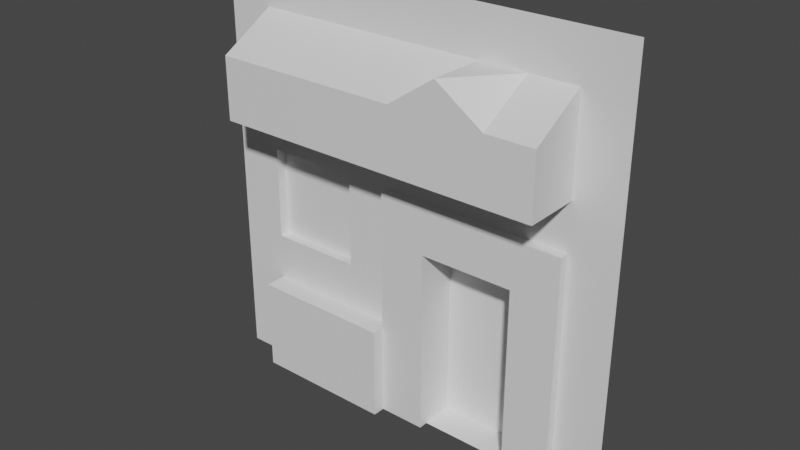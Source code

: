 # Source: house_front.blend  (saved by Blender 2.93.21; exported with 4.5.12 LTS)
import bpy
from mathutils import Matrix  # noqa: F401  (used for matrix-valued properties, if any)

bpy.ops.wm.read_factory_settings(use_empty=True)
scene = bpy.context.scene
scene.name = 'Scene'

# ---- collections
col_collection = bpy.data.collections.new('Collection'); scene.collection.children.link(col_collection)

# ---- materials (node trees are filled in below, after node groups)
mat_material_001 = bpy.data.materials.new('Material.001')
mat_material_001.use_backface_culling = True
mat_material_001.use_transparent_shadow = False

# ---- material node trees
mat_material_001.use_nodes = True; mat_material_001.node_tree.nodes.clear()
_N = mat_material_001.node_tree.nodes; _L = mat_material_001.node_tree.links
n0 = _N.new('ShaderNodeBsdfPrincipled'); n0.name = 'Principled BSDF'; n0.location = (10, 300)
n0.distribution = 'GGX'
n0.subsurface_method = 'BURLEY'
n0.inputs[3].default_value = 1.45
n0.inputs[27].default_value = (0.0, 0.0, 0.0, 1.0)
n0.inputs[28].default_value = 1.0
n1 = _N.new('ShaderNodeOutputMaterial'); n1.name = 'Material Output'; n1.location = (300, 300)
_L.new(n0.outputs[0], n1.inputs[0])
n1.is_active_output = True

# ---- world
world_world = bpy.data.worlds.new('World'); scene.world = world_world
world_world.use_nodes = True; world_world.node_tree.nodes.clear()
_N = world_world.node_tree.nodes; _L = world_world.node_tree.links
n0 = _N.new('ShaderNodeOutputWorld'); n0.name = 'World Output'; n0.location = (300, 300)
n1 = _N.new('ShaderNodeBackground'); n1.name = 'Background'; n1.location = (10, 300)
n1.inputs[0].default_value = (0.05088, 0.05088, 0.05088, 1.0)
_L.new(n1.outputs[0], n0.inputs[0])
n0.is_active_output = True
world_world.color = (0.05088, 0.05088, 0.05088)
world_world.use_sun_shadow = False
world_world.sun_shadow_jitter_overblur = 0.0

# ---- meshes
me_plane = bpy.data.meshes.new('Plane')
me_plane.from_pydata([(-1.0, -7.55e-08, -1.0), (1.0, -7.55e-08, -1.0), (-1.0, 7.55e-08, 1.0), (1.0, 7.55e-08, 1.0), (-1.0, 5.872e-08, 0.7778), (-1.0, 4.194e-08, 0.5556), (-1.0, 2.517e-08, 0.3333), (-1.0, 8.389e-09, 0.1111), (-1.0, -8.389e-09, -0.1111), (-1.0, -2.517e-08, -0.3333), (-1.0, -4.194e-08, -0.5556), (-1.0, -5.872e-08, -0.7778), (-0.7778, -7.55e-08, -1.0), (-0.5556, -7.55e-08, -1.0), (-0.3333, -7.55e-08, -1.0), (-0.1111, -7.55e-08, -1.0), (0.1111, -7.55e-08, -1.0), (0.3333, -7.55e-08, -1.0), (0.5556, -7.55e-08, -1.0), (0.7778, -7.55e-08, -1.0), (1.0, -5.872e-08, -0.7778), (1.0, -4.194e-08, -0.5556), (1.0, -2.517e-08, -0.3333), (1.0, -8.389e-09, -0.1111), (1.0, 8.389e-09, 0.1111), (1.0, 2.517e-08, 0.3333), (1.0, 4.194e-08, 0.5556), (1.0, 5.872e-08, 0.7778), (0.7778, 7.55e-08, 1.0), (0.5556, 7.55e-08, 1.0), (0.3333, 7.55e-08, 1.0), (0.1111, 7.55e-08, 1.0), (-0.1111, 7.55e-08, 1.0), (-0.3333, 7.55e-08, 1.0), (-0.5556, 7.55e-08, 1.0), (-0.7778, 7.55e-08, 1.0), (-0.7778, -5.872e-08, -0.7778), (-0.7778, -4.194e-08, -0.5556), (-0.7778, -2.517e-08, -0.3333), (-0.7778, -8.389e-09, -0.1111), (-0.7778, 8.389e-09, 0.1111), (-0.7778, 2.517e-08, 0.3333), (-0.7778, 4.194e-08, 0.5556), (-0.7778, 5.872e-08, 0.7778), (0.1111, -0.04476, -1.0), (-0.5556, -4.194e-08, -0.5556), (-0.5556, -2.517e-08, -0.3333), (-0.5556, 8.389e-09, 0.1111), (-0.5556, 2.517e-08, 0.3333), (-0.5556, 0.04955, 0.1111), (-0.5556, 5.872e-08, 0.7778), (-0.1111, -0.04476, -1.0), (-0.3333, -4.194e-08, -0.5556), (-0.3333, -2.517e-08, -0.3333), (-0.3333, -8.389e-09, -0.1111), (-0.3333, 8.389e-09, 0.1111), (-0.3333, 2.517e-08, 0.3333), (-0.5556, 0.04955, -0.1111), (-0.3333, 5.872e-08, 0.7778), (-0.1111, -5.872e-08, -0.7778), (-0.1111, -4.194e-08, -0.5556), (-0.1111, -2.517e-08, -0.3333), (-0.1111, -8.389e-09, -0.1111), (-0.1111, 8.389e-09, 0.1111), (-0.1111, 2.517e-08, 0.3333), (-0.5556, 0.04955, -0.3333), (-0.1111, 5.872e-08, 0.7778), (0.1111, -5.872e-08, -0.7778), (0.1111, -4.194e-08, -0.5556), (0.1111, -2.517e-08, -0.3333), (0.1111, -8.389e-09, -0.1111), (0.1111, 8.389e-09, 0.1111), (0.1111, 2.517e-08, 0.3333), (-0.7778, 0.04955, 0.1111), (0.1111, 5.872e-08, 0.7778), (-0.3333, -0.1029, -1.0), (-0.5556, -0.1029, -1.0), (-0.7778, -0.1029, -1.0), (0.3333, -8.389e-09, -0.1111), (0.3333, 8.389e-09, 0.1111), (0.3333, 2.517e-08, 0.3333), (-0.7778, 0.04955, -0.1111), (0.3333, 5.872e-08, 0.7778), (0.5556, -5.872e-08, -0.7778), (0.5556, -4.194e-08, -0.5556), (0.5556, -2.517e-08, -0.3333), (0.5556, -8.389e-09, -0.1111), (0.5556, 8.389e-09, 0.1111), (0.5556, 2.517e-08, 0.3333), (-0.7778, 0.04955, -0.3333), (0.5556, 5.872e-08, 0.7778), (0.7778, -5.872e-08, -0.7778), (0.7778, -4.194e-08, -0.5556), (0.7778, -2.517e-08, -0.3333), (0.7778, -8.389e-09, -0.1111), (0.7778, 8.389e-09, 0.1111), (0.7778, 2.517e-08, 0.3333), (0.7778, 4.194e-08, 0.5556), (0.7778, 5.872e-08, 0.7778), (0.1111, 0.1555, -1.0), (0.3333, 0.1555, -1.0), (0.5556, 0.1555, -1.0), (0.1111, 0.1555, -0.7778), (0.1111, 0.1555, -0.5556), (0.1111, 0.1555, -0.3333), (0.1111, 0.1555, -0.1111), (0.3333, 0.1555, -0.7778), (0.3333, 0.1555, -0.5556), (0.3333, 0.1555, -0.3333), (0.3333, 0.1555, -0.1111), (0.5556, 0.1555, -0.7778), (0.5556, 0.1555, -0.5556), (0.5556, 0.1555, -0.3333), (0.5556, 0.1555, -0.1111), (-0.1111, -0.1029, -1.0), (-0.7778, -0.1029, -0.7778), (-0.7778, -0.1029, -0.5556), (-0.5556, -0.1029, -0.7778), (-0.5556, -0.1029, -0.5556), (-0.3333, -0.1029, -0.7778), (-0.3333, -0.1029, -0.5556), (-0.1111, -0.1029, -0.7778), (-0.1111, -0.1029, -0.5556), (0.5556, -0.04476, -1.0), (0.7778, -0.04476, -1.0), (-0.1111, -0.04476, -0.7778), (-0.1111, -0.04476, -0.5556), (-0.1111, -0.04476, -0.3333), (-0.1111, -0.04476, -0.1111), (-0.1111, -0.04476, 0.1111), (0.1111, -0.04476, -0.7778), (0.1111, -0.04476, -0.5556), (0.1111, -0.04476, -0.3333), (0.1111, -0.04476, -0.1111), (0.1111, -0.04476, 0.1111), (0.3333, -0.04476, -0.1111), (0.3333, -0.04476, 0.1111), (0.5556, -0.04476, -0.7778), (0.5556, -0.04476, -0.5556), (0.5556, -0.04476, -0.3333), (0.5556, -0.04476, -0.1111), (0.5556, -0.04476, 0.1111), (0.7778, -0.04476, -0.7778), (0.7778, -0.04476, -0.5556), (0.7778, -0.04476, -0.3333), (0.7778, -0.04476, -0.1111), (0.7778, -0.04476, 0.1111), (-0.7778, -0.2652, 0.3333), (-0.7778, -0.2652, 0.5556), (-0.7778, -0.2652, 0.6258), (-0.5556, -0.2652, 0.3333), (-0.5556, -0.2652, 0.5556), (-0.5556, -0.2652, 0.6258), (-0.3333, -0.2652, 0.3333), (-0.3333, -0.2652, 0.5556), (-0.3333, -0.2652, 0.6258), (-0.1111, -0.2652, 0.3333), (-0.1111, -0.2652, 0.5556), (-0.1111, -0.2652, 0.6258), (0.1111, -0.2652, 0.3333), (0.1111, -0.2652, 0.5556), (0.1111, -0.2652, 0.6258), (0.3333, -0.2652, 0.3333), (0.3333, -0.2652, 0.5556), (0.3333, -0.2652, 0.7778), (0.5556, -0.2652, 0.3333), (0.5556, -0.2652, 0.5556), (0.5556, -0.2652, 0.6258), (0.7778, -0.2652, 0.3333), (0.7778, -0.2652, 0.5556), (0.7778, -0.2652, 0.6258), (-0.3333, 0.04955, -0.3333), (-0.3333, 0.04955, -0.1111), (-0.3333, 0.04955, 0.1111)], [], [(98, 27, 3, 28), (4, 43, 35, 2), (43, 50, 34, 35), (50, 58, 33, 34), (58, 66, 32, 33), (66, 74, 31, 32), (74, 82, 30, 31), (82, 90, 29, 30), (90, 98, 28, 29), (0, 12, 36, 11), (11, 36, 37, 10), (10, 37, 38, 9), (9, 38, 39, 8), (8, 39, 40, 7), (7, 40, 41, 6), (6, 41, 42, 5), (5, 42, 43, 4), (14, 15, 114, 75), (45, 37, 116, 118), (37, 45, 46, 38), (54, 55, 173, 172), (40, 39, 81, 73), (40, 47, 48, 41), (96, 97, 169, 168), (98, 90, 167, 170), (37, 36, 115, 116), (59, 60, 122, 121), (45, 52, 53, 46), (38, 46, 65, 89), (47, 40, 73, 49), (47, 55, 56, 48), (90, 82, 164, 167), (43, 42, 148, 149), (13, 14, 75, 76), (60, 52, 120, 122), (52, 60, 61, 53), (53, 61, 62, 54), (54, 62, 63, 55), (55, 63, 64, 56), (82, 74, 161, 164), (74, 66, 158, 161), (93, 94, 145, 144), (16, 67, 130, 44), (60, 59, 125, 126), (92, 93, 144, 143), (86, 85, 139, 140), (63, 71, 72, 64), (88, 96, 168, 165), (42, 41, 147, 148), (67, 16, 99, 102), (78, 70, 105, 109), (70, 69, 104, 105), (84, 85, 112, 111), (95, 87, 141, 146), (71, 79, 80, 72), (66, 58, 155, 158), (80, 88, 165, 162), (17, 18, 101, 100), (83, 84, 111, 110), (69, 68, 103, 104), (16, 17, 100, 99), (59, 15, 51, 125), (79, 87, 88, 80), (58, 50, 152, 155), (72, 80, 162, 159), (91, 92, 143, 142), (87, 79, 136, 141), (18, 19, 124, 123), (85, 84, 138, 139), (79, 71, 134, 136), (87, 95, 96, 88), (50, 43, 149, 152), (64, 72, 159, 156), (19, 1, 20, 91), (91, 20, 21, 92), (92, 21, 22, 93), (93, 22, 23, 94), (94, 23, 24, 95), (95, 24, 25, 96), (96, 25, 26, 97), (97, 26, 27, 98), (99, 100, 106, 102), (102, 106, 107, 103), (103, 107, 108, 104), (104, 108, 109, 105), (100, 101, 110, 106), (106, 110, 111, 107), (107, 111, 112, 108), (108, 112, 113, 109), (85, 86, 113, 112), (86, 78, 109, 113), (18, 83, 110, 101), (68, 67, 102, 103), (77, 76, 117, 115), (115, 117, 118, 116), (76, 75, 119, 117), (117, 119, 120, 118), (75, 114, 121, 119), (119, 121, 122, 120), (52, 45, 118, 120), (15, 59, 121, 114), (12, 13, 76, 77), (36, 12, 77, 115), (51, 44, 130, 125), (125, 130, 131, 126), (126, 131, 132, 127), (127, 132, 133, 128), (128, 133, 134, 129), (133, 135, 136, 134), (135, 140, 141, 136), (123, 124, 142, 137), (137, 142, 143, 138), (138, 143, 144, 139), (139, 144, 145, 140), (140, 145, 146, 141), (61, 60, 126, 127), (67, 68, 131, 130), (94, 95, 146, 145), (62, 61, 127, 128), (68, 69, 132, 131), (15, 16, 44, 51), (63, 62, 128, 129), (69, 70, 133, 132), (83, 18, 123, 137), (70, 78, 135, 133), (84, 83, 137, 138), (71, 63, 129, 134), (78, 86, 140, 135), (19, 91, 142, 124), (147, 150, 151, 148), (148, 151, 152, 149), (150, 153, 154, 151), (151, 154, 155, 152), (153, 156, 157, 154), (154, 157, 158, 155), (156, 159, 160, 157), (157, 160, 161, 158), (159, 162, 163, 160), (160, 163, 164, 161), (162, 165, 166, 163), (163, 166, 167, 164), (165, 168, 169, 166), (166, 169, 170, 167), (41, 48, 150, 147), (48, 56, 153, 150), (97, 98, 170, 169), (56, 64, 156, 153), (89, 65, 57, 81), (81, 57, 49, 73), (65, 171, 172, 57), (57, 172, 173, 49), (55, 47, 49, 173), (39, 38, 89, 81), (46, 53, 171, 65), (53, 54, 172, 171)])
_uv = me_plane.uv_layers.new(name='UVMap')
_uv.uv.foreach_set('vector', [0.8889, 0.8889, 1.0, 0.8889, 1.0, 1.0, 0.8889, 1.0, 0.0, 0.8889, 0.1111, 0.8889, 0.1111, 1.0, 0.0, 1.0, 0.1111, 0.8889, 0.2222, 0.8889, 0.2222, 1.0, 0.1111, 1.0, 0.2222, 0.8889, 0.3333, 0.8889, 0.3333, 1.0, 0.2222, 1.0, 0.3333, 0.8889, 0.4444, 0.8889, 0.4444, 1.0, 0.3333, 1.0, 0.4444, 0.8889, 0.5556, 0.8889, 0.5556, 1.0, 0.4444, 1.0, 0.5556, 0.8889, 0.6667, 0.8889, 0.6667, 1.0, 0.5556, 1.0, 0.6667, 0.8889, 0.7778, 0.8889, 0.7778, 1.0, 0.6667, 1.0, 0.7778, 0.8889, 0.8889, 0.8889, 0.8889, 1.0, 0.7778, 1.0, 0.0, 0.0, 0.1111, 0.0, 0.1111, 0.1111, 0.0, 0.1111, 0.0, 0.1111, 0.1111, 0.1111, 0.1111, 0.2222, 0.0, 0.2222, 0.0, 0.2222, 0.1111, 0.2222, 0.1111, 0.3333, 0.0, 0.3333, 0.0, 0.3333, 0.1111, 0.3333, 0.1111, 0.4444, 0.0, 0.4444, 0.0, 0.4444, 0.1111, 0.4444, 0.1111, 0.5556, 0.0, 0.5556, 0.0, 0.5556, 0.1111, 0.5556, 0.1111, 0.6667, 0.0, 0.6667, 0.0, 0.6667, 0.1111, 0.6667, 0.1111, 0.7778, 0.0, 0.7778, 0.0, 0.7778, 0.1111, 0.7778, 0.1111, 0.8889, 0.0, 0.8889, 0.0, 0.0, 0.0, 0.0, 0.0, 0.0, 0.0, 0.0, 0.2222, 0.2222, 0.1111, 0.2222, 0.1111, 0.2222, 0.2222, 0.2222, 0.1111, 0.2222, 0.2222, 0.2222, 0.2222, 0.3333, 0.1111, 0.3333, 0.3333, 0.4444, 0.3333, 0.5556, 0.3333, 0.5556, 0.3333, 0.4444, 0.1111, 0.5556, 0.1111, 0.4444, 0.1111, 0.4444, 0.1111, 0.5556, 0.1111, 0.5556, 0.2222, 0.5556, 0.2222, 0.6667, 0.1111, 0.6667, 0.8889, 0.6667, 0.8889, 0.7778, 0.8889, 0.7778, 0.8889, 0.6667, 0.8889, 0.8889, 0.7778, 0.8889, 0.7778, 0.8889, 0.8889, 0.8889, 0.1111, 0.2222, 0.1111, 0.1111, 0.1111, 0.1111, 0.1111, 0.2222, 0.4444, 0.1111, 0.4444, 0.2222, 0.4444, 0.2222, 0.4444, 0.1111, 0.2222, 0.2222, 0.3333, 0.2222, 0.3333, 0.3333, 0.2222, 0.3333, 0.1111, 0.3333, 0.2222, 0.3333, 0.2222, 0.3333, 0.1111, 0.3333, 0.2222, 0.5556, 0.1111, 0.5556, 0.1111, 0.5556, 0.2222, 0.5556, 0.2222, 0.5556, 0.3333, 0.5556, 0.3333, 0.6667, 0.2222, 0.6667, 0.7778, 0.8889, 0.6667, 0.8889, 0.6667, 0.8889, 0.7778, 0.8889, 0.1111, 0.8889, 0.1111, 0.7778, 0.1111, 0.7778, 0.1111, 0.8889, 0.0, 0.0, 0.0, 0.0, 0.0, 0.0, 0.0, 0.0, 0.4444, 0.2222, 0.3333, 0.2222, 0.3333, 0.2222, 0.4444, 0.2222, 0.3333, 0.2222, 0.4444, 0.2222, 0.4444, 0.3333, 0.3333, 0.3333, 0.3333, 0.3333, 0.4444, 0.3333, 0.4444, 0.4444, 0.3333, 0.4444, 0.3333, 0.4444, 0.4444, 0.4444, 0.4444, 0.5556, 0.3333, 0.5556, 0.3333, 0.5556, 0.4444, 0.5556, 0.4444, 0.6667, 0.3333, 0.6667, 0.6667, 0.8889, 0.5556, 0.8889, 0.5556, 0.8889, 0.6667, 0.8889, 0.5556, 0.8889, 0.4444, 0.8889, 0.4444, 0.8889, 0.5556, 0.8889, 0.8889, 0.3333, 0.8889, 0.4444, 0.8889, 0.4444, 0.8889, 0.3333, 0.5556, 0.0, 0.5556, 0.1111, 0.5556, 0.1111, 0.5556, 0.0, 0.4444, 0.2222, 0.4444, 0.1111, 0.4444, 0.1111, 0.4444, 0.2222, 0.8889, 0.2222, 0.8889, 0.3333, 0.8889, 0.3333, 0.8889, 0.2222, 0.7778, 0.4444, 0.7778, 0.3333, 0.7778, 0.3333, 0.7778, 0.4444, 0.4444, 0.5556, 0.5556, 0.5556, 0.5556, 0.6667, 0.4444, 0.6667, 0.7778, 0.6667, 0.8889, 0.6667, 0.8889, 0.6667, 0.7778, 0.6667, 0.1111, 0.7778, 0.1111, 0.6667, 0.1111, 0.6667, 0.1111, 0.7778, 0.5556, 0.1111, 0.5556, 0.0, 0.5556, 0.0, 0.5556, 0.1111, 0.6667, 0.4444, 0.5556, 0.4444, 0.5556, 0.4444, 0.6667, 0.4444, 0.5556, 0.4444, 0.5556, 0.3333, 0.5556, 0.3333, 0.5556, 0.4444, 0.7778, 0.2222, 0.7778, 0.3333, 0.7778, 0.3333, 0.7778, 0.2222, 0.8889, 0.5556, 0.7778, 0.5556, 0.7778, 0.5556, 0.8889, 0.5556, 0.5556, 0.5556, 0.6667, 0.5556, 0.6667, 0.6667, 0.5556, 0.6667, 0.4444, 0.8889, 0.3333, 0.8889, 0.3333, 0.8889, 0.4444, 0.8889, 0.6667, 0.6667, 0.7778, 0.6667, 0.7778, 0.6667, 0.6667, 0.6667, 0.0, 0.0, 0.0, 0.0, 0.0, 0.0, 0.0, 0.0, 0.7778, 0.1111, 0.7778, 0.2222, 0.7778, 0.2222, 0.7778, 0.1111, 0.5556, 0.3333, 0.5556, 0.2222, 0.5556, 0.2222, 0.5556, 0.3333, 0.0, 0.0, 0.0, 0.0, 0.0, 0.0, 0.0, 0.0, 0.4444, 0.1111, 0.4444, 0.0, 0.4444, 0.0, 0.4444, 0.1111, 0.6667, 0.5556, 0.7778, 0.5556, 0.7778, 0.6667, 0.6667, 0.6667, 0.3333, 0.8889, 0.2222, 0.8889, 0.2222, 0.8889, 0.3333, 0.8889, 0.5556, 0.6667, 0.6667, 0.6667, 0.6667, 0.6667, 0.5556, 0.6667, 0.8889, 0.1111, 0.8889, 0.2222, 0.8889, 0.2222, 0.8889, 0.1111, 0.7778, 0.5556, 0.6667, 0.5556, 0.6667, 0.5556, 0.7778, 0.5556, 0.0, 0.0, 0.0, 0.0, 0.0, 0.0, 0.0, 0.0, 0.7778, 0.3333, 0.7778, 0.2222, 0.7778, 0.2222, 0.7778, 0.3333, 0.6667, 0.5556, 0.5556, 0.5556, 0.5556, 0.5556, 0.6667, 0.5556, 0.7778, 0.5556, 0.8889, 0.5556, 0.8889, 0.6667, 0.7778, 0.6667, 0.2222, 0.8889, 0.1111, 0.8889, 0.1111, 0.8889, 0.2222, 0.8889, 0.4444, 0.6667, 0.5556, 0.6667, 0.5556, 0.6667, 0.4444, 0.6667, 0.8889, 0.0, 1.0, 0.0, 1.0, 0.1111, 0.8889, 0.1111, 0.8889, 0.1111, 1.0, 0.1111, 1.0, 0.2222, 0.8889, 0.2222, 0.8889, 0.2222, 1.0, 0.2222, 1.0, 0.3333, 0.8889, 0.3333, 0.8889, 0.3333, 1.0, 0.3333, 1.0, 0.4444, 0.8889, 0.4444, 0.8889, 0.4444, 1.0, 0.4444, 1.0, 0.5556, 0.8889, 0.5556, 0.8889, 0.5556, 1.0, 0.5556, 1.0, 0.6667, 0.8889, 0.6667, 0.8889, 0.6667, 1.0, 0.6667, 1.0, 0.7778, 0.8889, 0.7778, 0.8889, 0.7778, 1.0, 0.7778, 1.0, 0.8889, 0.8889, 0.8889, 0.5556, 0.0, 0.6667, 0.0, 0.6667, 0.1111, 0.5556, 0.1111, 0.5556, 0.1111, 0.6667, 0.1111, 0.6667, 0.2222, 0.5556, 0.2222, 0.5556, 0.2222, 0.6667, 0.2222, 0.6667, 0.3333, 0.5556, 0.3333, 0.5556, 0.3333, 0.6667, 0.3333, 0.6667, 0.4444, 0.5556, 0.4444, 0.6667, 0.0, 0.7778, 0.0, 0.7778, 0.1111, 0.6667, 0.1111, 0.6667, 0.1111, 0.7778, 0.1111, 0.7778, 0.2222, 0.6667, 0.2222, 0.6667, 0.2222, 0.7778, 0.2222, 0.7778, 0.3333, 0.6667, 0.3333, 0.6667, 0.3333, 0.7778, 0.3333, 0.7778, 0.4444, 0.6667, 0.4444, 0.7778, 0.3333, 0.7778, 0.4444, 0.7778, 0.4444, 0.7778, 0.3333, 0.7778, 0.4444, 0.6667, 0.4444, 0.6667, 0.4444, 0.7778, 0.4444, 0.7778, 0.0, 0.7778, 0.1111, 0.7778, 0.1111, 0.7778, 0.0, 0.5556, 0.2222, 0.5556, 0.1111, 0.5556, 0.1111, 0.5556, 0.2222, 0.1111, 0.0, 0.2222, 0.0, 0.2222, 0.1111, 0.1111, 0.1111, 0.1111, 0.1111, 0.2222, 0.1111, 0.2222, 0.2222, 0.1111, 0.2222, 0.2222, 0.0, 0.3333, 0.0, 0.3333, 0.1111, 0.2222, 0.1111, 0.2222, 0.1111, 0.3333, 0.1111, 0.3333, 0.2222, 0.2222, 0.2222, 0.3333, 0.0, 0.4444, 0.0, 0.4444, 0.1111, 0.3333, 0.1111, 0.3333, 0.1111, 0.4444, 0.1111, 0.4444, 0.2222, 0.3333, 0.2222, 0.3333, 0.2222, 0.2222, 0.2222, 0.2222, 0.2222, 0.3333, 0.2222, 0.4444, 0.0, 0.4444, 0.1111, 0.4444, 0.1111, 0.4444, 0.0, 0.0, 0.0, 0.0, 0.0, 0.0, 0.0, 0.0, 0.0, 0.1111, 0.1111, 0.1111, 0.0, 0.1111, 0.0, 0.1111, 0.1111, 0.4444, 0.0, 0.5556, 0.0, 0.5556, 0.1111, 0.4444, 0.1111, 0.4444, 0.1111, 0.5556, 0.1111, 0.5556, 0.2222, 0.4444, 0.2222, 0.4444, 0.2222, 0.5556, 0.2222, 0.5556, 0.3333, 0.4444, 0.3333, 0.4444, 0.3333, 0.5556, 0.3333, 0.5556, 0.4444, 0.4444, 0.4444, 0.4444, 0.4444, 0.5556, 0.4444, 0.5556, 0.5556, 0.4444, 0.5556, 0.5556, 0.4444, 0.6667, 0.4444, 0.6667, 0.5556, 0.5556, 0.5556, 0.6667, 0.4444, 0.7778, 0.4444, 0.7778, 0.5556, 0.6667, 0.5556, 0.7778, 0.0, 0.8889, 0.0, 0.8889, 0.1111, 0.7778, 0.1111, 0.7778, 0.1111, 0.8889, 0.1111, 0.8889, 0.2222, 0.7778, 0.2222, 0.7778, 0.2222, 0.8889, 0.2222, 0.8889, 0.3333, 0.7778, 0.3333, 0.7778, 0.3333, 0.8889, 0.3333, 0.8889, 0.4444, 0.7778, 0.4444, 0.7778, 0.4444, 0.8889, 0.4444, 0.8889, 0.5556, 0.7778, 0.5556, 0.4444, 0.3333, 0.4444, 0.2222, 0.4444, 0.2222, 0.4444, 0.3333, 0.5556, 0.1111, 0.5556, 0.2222, 0.5556, 0.2222, 0.5556, 0.1111, 0.8889, 0.4444, 0.8889, 0.5556, 0.8889, 0.5556, 0.8889, 0.4444, 0.4444, 0.4444, 0.4444, 0.3333, 0.4444, 0.3333, 0.4444, 0.4444, 0.5556, 0.2222, 0.5556, 0.3333, 0.5556, 0.3333, 0.5556, 0.2222, 0.0, 0.0, 0.0, 0.0, 0.0, 0.0, 0.0, 0.0, 0.4444, 0.5556, 0.4444, 0.4444, 0.4444, 0.4444, 0.4444, 0.5556, 0.5556, 0.3333, 0.5556, 0.4444, 0.5556, 0.4444, 0.5556, 0.3333, 0.7778, 0.1111, 0.7778, 0.0, 0.7778, 0.0, 0.7778, 0.1111, 0.5556, 0.4444, 0.6667, 0.4444, 0.6667, 0.4444, 0.5556, 0.4444, 0.7778, 0.2222, 0.7778, 0.1111, 0.7778, 0.1111, 0.7778, 0.2222, 0.5556, 0.5556, 0.4444, 0.5556, 0.4444, 0.5556, 0.5556, 0.5556, 0.6667, 0.4444, 0.7778, 0.4444, 0.7778, 0.4444, 0.6667, 0.4444, 0.8889, 0.0, 0.8889, 0.1111, 0.8889, 0.1111, 0.8889, 0.0, 0.1111, 0.6667, 0.2222, 0.6667, 0.2222, 0.7778, 0.1111, 0.7778, 0.1111, 0.7778, 0.2222, 0.7778, 0.2222, 0.8889, 0.1111, 0.8889, 0.2222, 0.6667, 0.3333, 0.6667, 0.3333, 0.7778, 0.2222, 0.7778, 0.2222, 0.7778, 0.3333, 0.7778, 0.3333, 0.8889, 0.2222, 0.8889, 0.3333, 0.6667, 0.4444, 0.6667, 0.4444, 0.7778, 0.3333, 0.7778, 0.3333, 0.7778, 0.4444, 0.7778, 0.4444, 0.8889, 0.3333, 0.8889, 0.4444, 0.6667, 0.5556, 0.6667, 0.5556, 0.7778, 0.4444, 0.7778, 0.4444, 0.7778, 0.5556, 0.7778, 0.5556, 0.8889, 0.4444, 0.8889, 0.5556, 0.6667, 0.6667, 0.6667, 0.6667, 0.7778, 0.5556, 0.7778, 0.5556, 0.7778, 0.6667, 0.7778, 0.6667, 0.8889, 0.5556, 0.8889, 0.6667, 0.6667, 0.7778, 0.6667, 0.7778, 0.7778, 0.6667, 0.7778, 0.6667, 0.7778, 0.7778, 0.7778, 0.7778, 0.8889, 0.6667, 0.8889, 0.7778, 0.6667, 0.8889, 0.6667, 0.8889, 0.7778, 0.7778, 0.7778, 0.7778, 0.7778, 0.8889, 0.7778, 0.8889, 0.8889, 0.7778, 0.8889, 0.1111, 0.6667, 0.2222, 0.6667, 0.2222, 0.6667, 0.1111, 0.6667, 0.2222, 0.6667, 0.3333, 0.6667, 0.3333, 0.6667, 0.2222, 0.6667, 0.8889, 0.7778, 0.8889, 0.8889, 0.8889, 0.8889, 0.8889, 0.7778, 0.3333, 0.6667, 0.4444, 0.6667, 0.4444, 0.6667, 0.3333, 0.6667, 0.1111, 0.3333, 0.2222, 0.3333, 0.2222, 0.4444, 0.1111, 0.4444, 0.1111, 0.4444, 0.2222, 0.4444, 0.2222, 0.5556, 0.1111, 0.5556, 0.2222, 0.3333, 0.3333, 0.3333, 0.3333, 0.4444, 0.2222, 0.4444, 0.2222, 0.4444, 0.3333, 0.4444, 0.3333, 0.5556, 0.2222, 0.5556, 0.3333, 0.5556, 0.2222, 0.5556, 0.2222, 0.5556, 0.3333, 0.5556, 0.1111, 0.4444, 0.1111, 0.3333, 0.1111, 0.3333, 0.1111, 0.4444, 0.2222, 0.3333, 0.3333, 0.3333, 0.3333, 0.3333, 0.2222, 0.3333, 0.3333, 0.3333, 0.3333, 0.4444, 0.3333, 0.4444, 0.3333, 0.3333])
me_plane.materials.append(mat_material_001)
me_plane.use_remesh_fix_poles = True
me_plane.use_remesh_preserve_attributes = False
me_plane.update()

# ---- objects
ob_plane = bpy.data.objects.new('Plane', me_plane)

# ---- transforms, parenting, visibility, modifiers, constraints
ob_plane.location = (0.0, 0.0, 0.0)

# ---- collection membership
col_collection.objects.link(ob_plane)

# ---- scene / render settings (as saved in the file)
scene.frame_start = 1; scene.frame_end = 250; scene.frame_set(1)
scene.render.engine = 'BLENDER_EEVEE_NEXT'
scene.cycles.use_denoising = False
scene.cycles.samples = 128
scene.cycles.sampling_pattern = 'TABULATED_SOBOL'
scene.cycles.use_adaptive_sampling = False
scene.cycles.use_light_tree = False
scene.view_settings.view_transform = 'Filmic'
bpy.context.view_layer.update()

# ---- added for rendering (the .blend has no active camera and no usable light): camera, sun
cam_auto = bpy.data.cameras.new('AutoCamera')
cam_auto.lens = 50.0
cam_auto.sensor_width = 36.0
cam_auto.clip_end = 1000.0
ob_auto_camera = bpy.data.objects.new('AutoCamera', cam_auto)
scene.collection.objects.link(ob_auto_camera)
ob_auto_camera.location = (2.64572, -3.22968, 2.11657)
ob_auto_camera.rotation_euler = (1.09748, -7.21219e-08, 0.694738)
scene.camera = ob_auto_camera
light_auto_sun = bpy.data.lights.new('AutoSun', 'SUN')
light_auto_sun.energy = 3.0
light_auto_sun.angle = 0.0523599
ob_auto_sun = bpy.data.objects.new('AutoSun', light_auto_sun)
scene.collection.objects.link(ob_auto_sun)
ob_auto_sun.rotation_euler = (0.872665, 0.174533, 0.523599)
bpy.context.view_layer.update()
